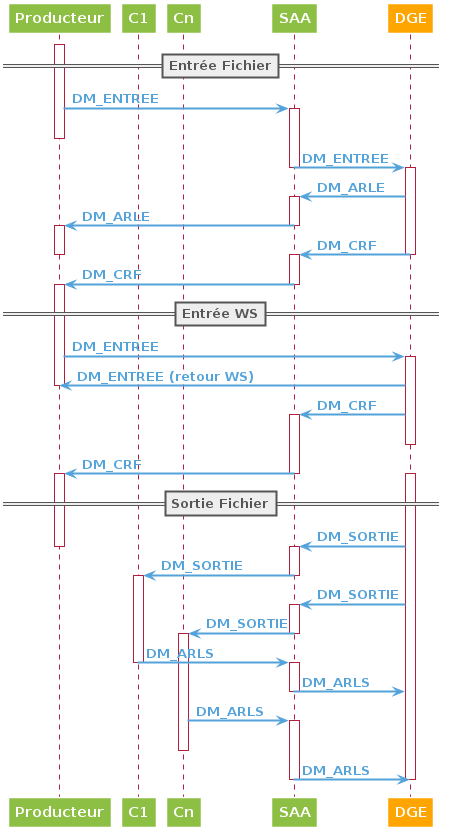

The diagram above was rendered by PlantUML. Its source (embedded in the PNG):
@startuml

skinparam backgroundColor transparent
skinparam defaultFontColor #53A3DA
skinparam defaultFontStyle bold
skinparam arrowColor #53A3DA
skinparam arrowThickness 2
skinparam shadowing false

skinparam actor {
    borderColor #EF525B
    backgroundColor #EF525B
    fontColor #EF525B
}
skinparam agent {
    borderColor white
    backGroundcolor #8DBF44
    fontColor white
}
skinparam database {
    borderColor white
    backGroundcolor #8DBF44
    fontColor white
} 
skinparam rectangle {
    borderColor #888888
    backGroundcolor #EEEEEE
    fontColor #888888
}
skinparam cloud {
    borderColor #888888
    backGroundcolor #EEEEEE
    fontColor #888888
}
skinparam folder {
    borderColor #888888
    backGroundcolor #EEEEEE
    fontColor #888888
}
skinparam package {
    borderColor #888888
    backGroundcolor #EEEEEE
    fontColor #888888
}
skinparam frame {
    borderColor #888888
    backGroundcolor #EEEEEE
    fontColor #888888
}
skinparam component {
    borderColor white
    backGroundcolor #8DBF44
    fontColor white
}
skinparam artifact {
    borderColor white
    backGroundcolor #8DBF44
    fontColor white
}
skinparam node {
    borderColor white
    backGroundcolor #8DBF44
    fontColor white
}
skinparam queue {
    borderColor white
    backGroundcolor #8DBF44
    fontColor white
}
skinparam file {
    borderColor white
    backGroundcolor #8DBF44
    fontColor white
}
skinparam storage {
    borderColor white
    backGroundcolor #8DBF44
    fontColor white
}
skinparam interface {
    borderColor #B11E3E
    backGroundcolor #EF525B
}
skinparam boundary {
    borderColor #B11E3E
    backGroundcolor #EF525B
}
skinparam entity {
    borderColor #B11E3E
    backGroundcolor #EF525B
}
skinparam control {
    borderColor #B11E3E
    backGroundcolor #EF525B
}
skinparam sequence {
    BoxFontColor white
    participant {
        FontColor white
        BackgroundColor #8DBF44
        BorderColor white
    }
    lifeLine {
	    BorderColor #B11E3E
	    BorderThickness 1
	    BackgroundColor #FFFFFF
	}
    divider {
        FontColor #555555
        BorderColor #555555
        BackGroundcolor #EEEEEE
    }
}
skinparam usecase {
    borderColor white
    fontColor white
    backgroundColor #8DBF44
}
skinparam activity {
    startColor #B11E3E
    endColor #B11E3E
    borderColor white
    fontColor white
    backgroundColor #8DBF44
    diamond {
        backgroundColor #EEEEEE
        borderColor #888888
        fontColor #888888
    }
}
participant Producteur
participant C1
participant Cn
participant SAA
participant DGE #orange

==Entrée Fichier==
activate Producteur
Producteur -> SAA : DM_ENTREE
activate SAA
deactivate Producteur
SAA -> DGE : DM_ENTREE
deactivate SAA
activate DGE
DGE -> SAA : DM_ARLE
activate SAA
SAA -> Producteur : DM_ARLE
deactivate SAA
activate Producteur
DGE -> SAA : DM_CRF
deactivate Producteur
deactivate DGE
activate SAA
SAA -> Producteur : DM_CRF
deactivate SAA
activate Producteur

==Entrée WS==
Producteur -> DGE : DM_ENTREE
activate DGE
DGE -> Producteur : DM_ENTREE (retour WS)
deactivate Producteur
DGE -> SAA : DM_CRF
activate SAA
deactivate DGE
SAA -> Producteur : DM_CRF
deactivate SAA
activate Producteur

==Sortie Fichier==
activate DGE
DGE -> SAA : DM_SORTIE
deactivate Producteur
activate SAA
SAA -> C1 : DM_SORTIE
deactivate SAA
activate C1
DGE -> SAA : DM_SORTIE
activate SAA
SAA -> Cn : DM_SORTIE
deactivate SAA
activate Cn
C1 -> SAA : DM_ARLS
deactivate C1
activate SAA
SAA -> DGE : DM_ARLS
deactivate SAA
Cn -> SAA : DM_ARLS
activate SAA
deactivate Cn
SAA -> DGE : DM_ARLS
deactivate SAA
deactivate DGE
@enduml